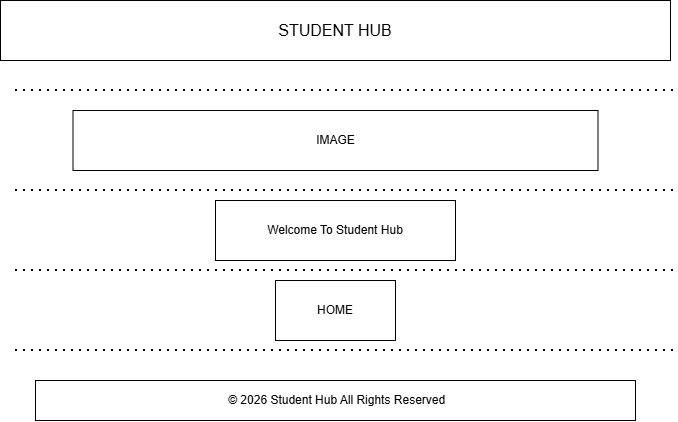

The diagram above was exported from draw.io. Its source (the exported page's mxGraphModel, read from the mxfile embedded in the PNG):
<mxGraphModel dx="2060" dy="1320" grid="1" gridSize="10" guides="1" tooltips="1" connect="1" arrows="1" fold="1" page="1" pageScale="1" pageWidth="850" pageHeight="1100" math="0" shadow="0">
  <root>
    <mxCell id="0" />
    <mxCell id="1" parent="0" />
    <mxCell id="8ZfOzFI5nDjEi5EHnJn_-1" parent="1" style="rounded=0;whiteSpace=wrap;html=1;" value="&lt;font style=&quot;font-size: 16px;&quot;&gt;STUDENT HUB&lt;/font&gt;" vertex="1">
      <mxGeometry height="60" width="670" x="125" y="190" as="geometry" />
    </mxCell>
    <mxCell id="8ZfOzFI5nDjEi5EHnJn_-2" edge="1" parent="1" style="endArrow=none;dashed=1;html=1;dashPattern=1 3;strokeWidth=2;rounded=0;" value="">
      <mxGeometry height="50" relative="1" width="50" as="geometry">
        <mxPoint x="140" y="280" as="sourcePoint" />
        <mxPoint x="800" y="280" as="targetPoint" />
      </mxGeometry>
    </mxCell>
    <mxCell id="8ZfOzFI5nDjEi5EHnJn_-3" parent="1" style="rounded=0;whiteSpace=wrap;html=1;" value="IMAGE" vertex="1">
      <mxGeometry height="60" width="525" x="197.5" y="300" as="geometry" />
    </mxCell>
    <mxCell id="8ZfOzFI5nDjEi5EHnJn_-4" edge="1" parent="1" style="endArrow=none;dashed=1;html=1;dashPattern=1 3;strokeWidth=2;rounded=0;" value="">
      <mxGeometry height="50" relative="1" width="50" as="geometry">
        <mxPoint x="140" y="380" as="sourcePoint" />
        <mxPoint x="800" y="380" as="targetPoint" />
      </mxGeometry>
    </mxCell>
    <mxCell id="8ZfOzFI5nDjEi5EHnJn_-5" parent="1" style="rounded=0;whiteSpace=wrap;html=1;" value="&amp;nbsp;© 2026 Student Hub All Rights Reserved" vertex="1">
      <mxGeometry height="40" width="600" x="160" y="570" as="geometry" />
    </mxCell>
    <mxCell id="8ZfOzFI5nDjEi5EHnJn_-6" parent="1" style="whiteSpace=wrap;html=1;" value="Welcome To Student Hub" vertex="1">
      <mxGeometry height="60" width="240" x="340" y="390" as="geometry" />
    </mxCell>
    <mxCell id="8ZfOzFI5nDjEi5EHnJn_-7" edge="1" parent="1" style="endArrow=none;dashed=1;html=1;dashPattern=1 3;strokeWidth=2;rounded=0;" value="">
      <mxGeometry height="50" relative="1" width="50" as="geometry">
        <mxPoint x="140" y="460" as="sourcePoint" />
        <mxPoint x="800" y="460" as="targetPoint" />
      </mxGeometry>
    </mxCell>
    <mxCell id="8ZfOzFI5nDjEi5EHnJn_-8" edge="1" parent="1" style="endArrow=none;dashed=1;html=1;dashPattern=1 3;strokeWidth=2;rounded=0;" value="">
      <mxGeometry height="50" relative="1" width="50" as="geometry">
        <mxPoint x="140" y="540" as="sourcePoint" />
        <mxPoint x="800" y="540" as="targetPoint" />
      </mxGeometry>
    </mxCell>
    <mxCell id="8ZfOzFI5nDjEi5EHnJn_-9" parent="1" style="rounded=0;whiteSpace=wrap;html=1;" value="HOME" vertex="1">
      <mxGeometry height="60" width="120" x="400" y="470" as="geometry" />
    </mxCell>
  </root>
</mxGraphModel>